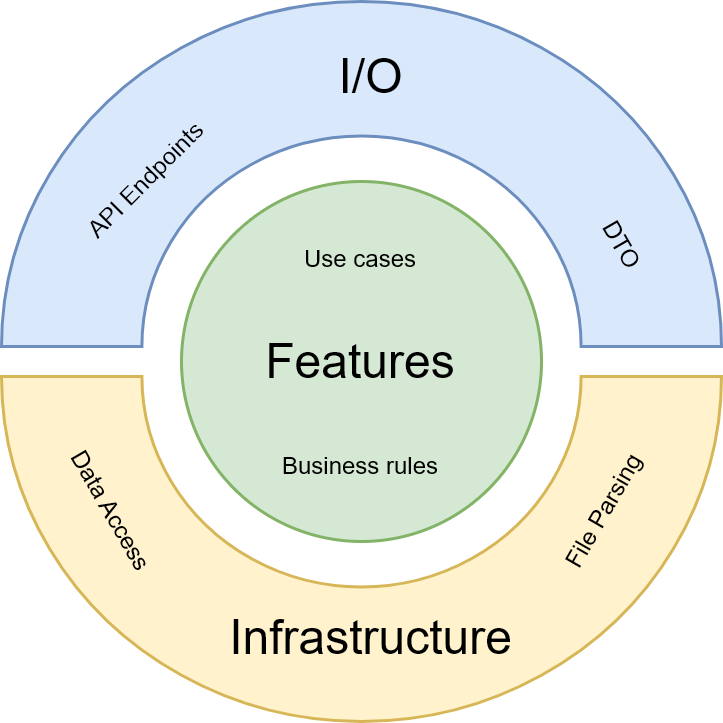

The diagram above was exported from draw.io. Its source (the exported page's mxGraphModel, read from the mxfile embedded in the PNG):
<mxGraphModel dx="574" dy="309" grid="1" gridSize="10" guides="1" tooltips="1" connect="1" arrows="1" fold="1" page="1" pageScale="1" pageWidth="827" pageHeight="1169" math="0" shadow="0">
  <root>
    <mxCell id="0" />
    <mxCell id="1" parent="0" />
    <mxCell id="HEOTyat-O0Q2eBHw4_qD-1" value="Features" style="ellipse;whiteSpace=wrap;html=1;aspect=fixed;fillColor=#d5e8d4;strokeColor=#82b366;fontSize=16;" vertex="1" parent="1">
      <mxGeometry x="60" y="60" width="120" height="120" as="geometry" />
    </mxCell>
    <mxCell id="HEOTyat-O0Q2eBHw4_qD-3" value="" style="verticalLabelPosition=bottom;verticalAlign=top;html=1;shape=mxgraph.basic.partConcEllipse;startAngle=0.25;endAngle=0.75;arcWidth=0.39;fillColor=#fff2cc;strokeColor=#d6b656;" vertex="1" parent="1">
      <mxGeometry y="10" width="240" height="230" as="geometry" />
    </mxCell>
    <mxCell id="HEOTyat-O0Q2eBHw4_qD-4" value="" style="verticalLabelPosition=bottom;verticalAlign=top;html=1;shape=mxgraph.basic.partConcEllipse;startAngle=0.25;endAngle=0.75;arcWidth=0.39;direction=west;fillColor=#dae8fc;strokeColor=#6c8ebf;fontSize=14;" vertex="1" parent="1">
      <mxGeometry width="240" height="230" as="geometry" />
    </mxCell>
    <mxCell id="HEOTyat-O0Q2eBHw4_qD-5" value="I/O" style="text;html=1;align=center;verticalAlign=middle;resizable=0;points=[];autosize=1;strokeColor=none;fillColor=none;fontSize=16;" vertex="1" parent="1">
      <mxGeometry x="103" y="10" width="40" height="30" as="geometry" />
    </mxCell>
    <mxCell id="HEOTyat-O0Q2eBHw4_qD-6" value="Infrastructure" style="text;html=1;align=center;verticalAlign=middle;resizable=0;points=[];autosize=1;strokeColor=none;fillColor=none;fontSize=16;" vertex="1" parent="1">
      <mxGeometry x="63" y="197" width="120" height="30" as="geometry" />
    </mxCell>
    <mxCell id="HEOTyat-O0Q2eBHw4_qD-7" value="API Endpoints" style="text;html=1;align=center;verticalAlign=middle;resizable=0;points=[];autosize=1;strokeColor=none;fillColor=none;rotation=-45;fontSize=8;" vertex="1" parent="1">
      <mxGeometry x="13" y="50" width="70" height="20" as="geometry" />
    </mxCell>
    <mxCell id="HEOTyat-O0Q2eBHw4_qD-8" value="DTO" style="text;html=1;align=center;verticalAlign=middle;resizable=0;points=[];autosize=1;strokeColor=none;fillColor=none;rotation=60;fontSize=8;" vertex="1" parent="1">
      <mxGeometry x="187" y="71" width="40" height="20" as="geometry" />
    </mxCell>
    <mxCell id="HEOTyat-O0Q2eBHw4_qD-11" value="File Parsing" style="text;html=1;align=center;verticalAlign=middle;whiteSpace=wrap;rounded=0;rotation=-60;strokeColor=none;fillColor=none;fontSize=8;" vertex="1" parent="1">
      <mxGeometry x="161" y="155" width="80" height="30" as="geometry" />
    </mxCell>
    <mxCell id="HEOTyat-O0Q2eBHw4_qD-12" value="Data Access" style="text;html=1;align=center;verticalAlign=middle;whiteSpace=wrap;rounded=0;rotation=60;fontSize=8;" vertex="1" parent="1">
      <mxGeometry y="155" width="74" height="30" as="geometry" />
    </mxCell>
    <mxCell id="HEOTyat-O0Q2eBHw4_qD-13" value="Use cases" style="text;html=1;align=center;verticalAlign=middle;whiteSpace=wrap;rounded=0;fontSize=8;" vertex="1" parent="1">
      <mxGeometry x="75" y="71" width="90" height="30" as="geometry" />
    </mxCell>
    <mxCell id="HEOTyat-O0Q2eBHw4_qD-14" value="Business rules" style="text;html=1;align=center;verticalAlign=middle;whiteSpace=wrap;rounded=0;fontSize=8;" vertex="1" parent="1">
      <mxGeometry x="75" y="140" width="90" height="30" as="geometry" />
    </mxCell>
  </root>
</mxGraphModel>